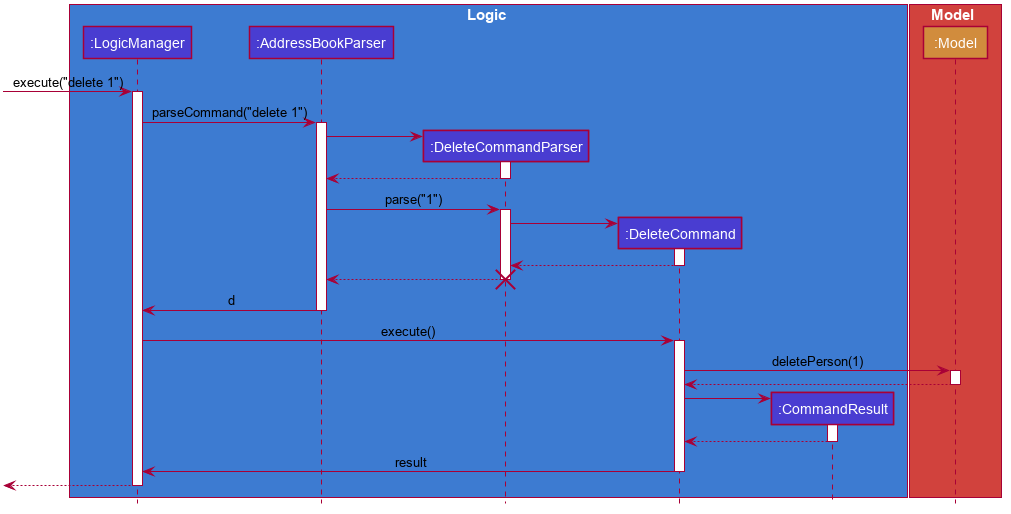

The diagram above was rendered by PlantUML. Its source (embedded in the PNG):
@startuml








skinparam BackgroundColor #FFFFFFF

skinparam Shadowing false

skinparam Class {
    FontColor White
    BorderThickness 0
    BorderColor #FFFFFF
}

skinparam Actor {
    BorderColor #000000
    Color #000000
}


skinparam Sequence {
    MessageAlign center
    BoxFontSize 15
    BoxPadding 0
    BoxFontColor #FFFFFF
}


skinparam Participant {
    FontColor #FFFFFFF
    Padding 20
}

skinparam MinClassWidth 50
skinparam ParticipantPadding 10
skinparam Shadowing false
skinparam DefaultTextAlignment center

hide footbox
hide members

box Logic #3D7BD1
participant ":LogicManager" as LogicManager #493DD1
participant ":AddressBookParser" as AddressBookParser #493DD1
participant ":DeleteCommandParser" as DeleteCommandParser #493DD1
participant ":DeleteCommand" as DeleteCommand #493DD1
participant ":CommandResult" as CommandResult #493DD1
end box

box Model #D1423D
participant ":Model" as Model #D18C3D
end box

[-> LogicManager : execute("delete 1")
activate LogicManager

LogicManager -> AddressBookParser : parseCommand("delete 1")
activate AddressBookParser

create DeleteCommandParser
AddressBookParser -> DeleteCommandParser
activate DeleteCommandParser

DeleteCommandParser --> AddressBookParser
deactivate DeleteCommandParser

AddressBookParser -> DeleteCommandParser : parse("1")
activate DeleteCommandParser

create DeleteCommand
DeleteCommandParser -> DeleteCommand
activate DeleteCommand

DeleteCommand --> DeleteCommandParser
deactivate DeleteCommand

DeleteCommandParser --> AddressBookParser
deactivate DeleteCommandParser
destroy DeleteCommandParser

AddressBookParser -> LogicManager : d
deactivate AddressBookParser

LogicManager -> DeleteCommand : execute()
activate DeleteCommand

DeleteCommand -> Model : deletePerson(1)
activate Model

Model --> DeleteCommand
deactivate Model

create CommandResult
DeleteCommand -> CommandResult
activate CommandResult

CommandResult --> DeleteCommand
deactivate CommandResult

DeleteCommand -> LogicManager : result
deactivate DeleteCommand

[<--LogicManager
deactivate LogicManager

hide footbox
@enduml